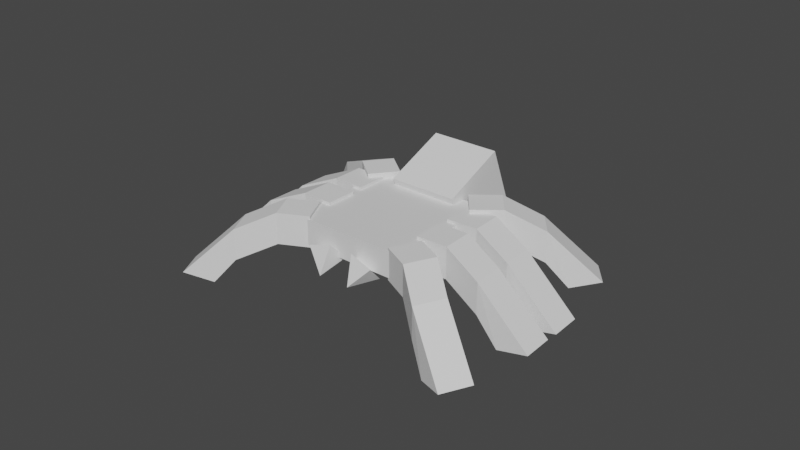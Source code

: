 # Source: Ara_a.blend  (saved by Blender 3.5.10; exported with 4.5.12 LTS)
import bpy
from mathutils import Matrix  # noqa: F401  (used for matrix-valued properties, if any)

bpy.ops.wm.read_factory_settings(use_empty=True)
scene = bpy.context.scene
scene.name = 'Scene'

# ---- collections
col_collection = bpy.data.collections.new('Collection'); scene.collection.children.link(col_collection)

# ---- materials (node trees are filled in below, after node groups)
mat_material = bpy.data.materials.new('Material')
mat_material.alpha_threshold = 0.0
mat_material.use_transparent_shadow = False
mat_material.roughness = 0.5
mat_material.line_color = (0.0, 0.0, 0.0, 1.0)

# ---- material node trees
mat_material.use_nodes = True; mat_material.node_tree.nodes.clear()
_N = mat_material.node_tree.nodes; _L = mat_material.node_tree.links
n0 = _N.new('ShaderNodeOutputMaterial'); n0.name = 'Material Output'; n0.location = (300, 300)
n1 = _N.new('ShaderNodeBsdfPrincipled'); n1.name = 'Principled BSDF'; n1.location = (10, 300)
n1.distribution = 'GGX'
n1.subsurface_method = 'RANDOM_WALK_SKIN'
n1.inputs[3].default_value = 1.45
n1.inputs[27].default_value = (0.0, 0.0, 0.0, 1.0)
n1.inputs[28].default_value = 1.0
_L.new(n1.outputs[0], n0.inputs[0])
n0.is_active_output = True

# ---- world
world_world = bpy.data.worlds.new('World'); scene.world = world_world
world_world.use_nodes = True; world_world.node_tree.nodes.clear()
_N = world_world.node_tree.nodes; _L = world_world.node_tree.links
n0 = _N.new('ShaderNodeOutputWorld'); n0.name = 'World Output'; n0.location = (300, 300)
n1 = _N.new('ShaderNodeBackground'); n1.name = 'Background'; n1.location = (10, 300)
n1.inputs[0].default_value = (0.05088, 0.05088, 0.05088, 1.0)
_L.new(n1.outputs[0], n0.inputs[0])
n0.is_active_output = True
world_world.color = (0.05088, 0.05088, 0.05088)
world_world.use_sun_shadow = False
world_world.sun_shadow_jitter_overblur = 0.0

# ---- meshes
me_cube = bpy.data.meshes.new('Cube')
me_cube.from_pydata([(1.0, 1.0, 1.0), (1.0, 1.0, -1.0), (1.0, -1.0, 1.0), (1.0, -1.0, -1.0), (-1.0, 1.0, 1.0), (-1.0, 1.0, -1.0), (-1.0, -1.0, 1.0), (-1.0, -1.0, -1.0)], [], [(0, 4, 6, 2), (3, 2, 6, 7), (7, 6, 4, 5), (5, 1, 3, 7), (1, 0, 2, 3), (5, 4, 0, 1)])
_uv = me_cube.uv_layers.new(name='UVMap')
_uv.uv.foreach_set('vector', [0.625, 0.5, 0.875, 0.5, 0.875, 0.75, 0.625, 0.75, 0.375, 0.75, 0.625, 0.75, 0.625, 1.0, 0.375, 1.0, 0.375, 0.0, 0.625, 0.0, 0.625, 0.25, 0.375, 0.25, 0.125, 0.5, 0.375, 0.5, 0.375, 0.75, 0.125, 0.75, 0.375, 0.5, 0.625, 0.5, 0.625, 0.75, 0.375, 0.75, 0.375, 0.25, 0.625, 0.25, 0.625, 0.5, 0.375, 0.5])
me_cube.materials.append(mat_material)
me_cube.use_mirror_vertex_groups = False
me_cube.update()
me_cube_001 = bpy.data.meshes.new('Cube.001')
me_cube_001.from_pydata([(-1.0, -1.0, -1.0), (-1.0, -1.0, 1.0), (-1.0, 1.0, -1.0), (-1.0, 1.0, 1.0), (1.0, -1.0, -1.0), (1.0, -1.0, 1.0), (1.0, 1.0, -1.0), (1.0, 1.0, 1.0), (3.446, 0.4331, -0.06029), (3.446, 0.4331, -2.06), (3.446, -1.567, -2.06), (3.446, -1.567, -0.06029), (3.446, 0.4331, -0.06029), (3.446, 0.4331, -2.06), (3.446, -1.567, -2.06), (3.446, -1.567, -0.06029), (6.812, 0.3455, -3.263), (4.854, 0.3455, -3.671), (4.854, -1.655, -3.671), (6.812, -1.655, -3.263)], [], [(0, 1, 3, 2), (2, 3, 7, 6), (5, 4, 10, 11), (4, 5, 1, 0), (2, 6, 4, 0), (7, 3, 1, 5), (11, 10, 14, 15), (4, 6, 9, 10), (7, 5, 11, 8), (6, 7, 8, 9), (12, 15, 19, 16), (10, 9, 13, 14), (8, 11, 15, 12), (9, 8, 12, 13), (17, 16, 19, 18), (13, 12, 16, 17), (15, 14, 18, 19), (14, 13, 17, 18)])
_uv = me_cube_001.uv_layers.new(name='UVMap')
_uv.uv.foreach_set('vector', [0.375, 0.0, 0.625, 0.0, 0.625, 0.25, 0.375, 0.25, 0.375, 0.25, 0.625, 0.25, 0.625, 0.5, 0.375, 0.5, 0.625, 0.75, 0.375, 0.75, 0.375, 0.75, 0.625, 0.75, 0.375, 0.75, 0.625, 0.75, 0.625, 1.0, 0.375, 1.0, 0.125, 0.5, 0.375, 0.5, 0.375, 0.75, 0.125, 0.75, 0.625, 0.5, 0.875, 0.5, 0.875, 0.75, 0.625, 0.75, 0.625, 0.75, 0.375, 0.75, 0.375, 0.75, 0.625, 0.75, 0.375, 0.75, 0.375, 0.5, 0.375, 0.5, 0.375, 0.75, 0.625, 0.5, 0.625, 0.75, 0.625, 0.75, 0.625, 0.5, 0.375, 0.5, 0.625, 0.5, 0.625, 0.5, 0.375, 0.5, 0.625, 0.5, 0.625, 0.75, 0.625, 0.75, 0.625, 0.5, 0.375, 0.75, 0.375, 0.5, 0.375, 0.5, 0.375, 0.75, 0.625, 0.5, 0.625, 0.75, 0.625, 0.75, 0.625, 0.5, 0.375, 0.5, 0.625, 0.5, 0.625, 0.5, 0.375, 0.5, 0.375, 0.5, 0.625, 0.5, 0.625, 0.75, 0.375, 0.75, 0.375, 0.5, 0.625, 0.5, 0.625, 0.5, 0.375, 0.5, 0.625, 0.75, 0.375, 0.75, 0.375, 0.75, 0.625, 0.75, 0.375, 0.75, 0.375, 0.5, 0.375, 0.5, 0.375, 0.75])
me_cube_001.update()
me_cube_002 = bpy.data.meshes.new('Cube.002')
me_cube_002.from_pydata([(-1.0, -1.0, -1.0), (-1.0, -1.0, 1.0), (-1.0, 1.0, -1.0), (-1.0, 1.0, 1.0), (1.0, -1.0, -1.0), (1.0, -1.0, 1.0), (1.0, 1.0, -1.0), (1.0, 1.0, 1.0)], [], [(0, 1, 3, 2), (2, 3, 7, 6), (6, 7, 5, 4), (4, 5, 1, 0), (2, 6, 4, 0), (7, 3, 1, 5)])
_uv = me_cube_002.uv_layers.new(name='UVMap')
_uv.uv.foreach_set('vector', [0.375, 0.0, 0.625, 0.0, 0.625, 0.25, 0.375, 0.25, 0.375, 0.25, 0.625, 0.25, 0.625, 0.5, 0.375, 0.5, 0.375, 0.5, 0.625, 0.5, 0.625, 0.75, 0.375, 0.75, 0.375, 0.75, 0.625, 0.75, 0.625, 1.0, 0.375, 1.0, 0.125, 0.5, 0.375, 0.5, 0.375, 0.75, 0.125, 0.75, 0.625, 0.5, 0.875, 0.5, 0.875, 0.75, 0.625, 0.75])
me_cube_002.update()
me_cube_003 = bpy.data.meshes.new('Cube.003')
me_cube_003.from_pydata([(-1.0, 1.0, -1.0), (-1.0, 1.0, 1.0), (0.0, -1.0, 0.0), (1.0, 1.0, -1.0), (1.0, 1.0, 1.0)], [], [(2, 1, 0), (0, 1, 4, 3), (3, 4, 2), (0, 3, 2), (4, 1, 2)])
_uv = me_cube_003.uv_layers.new(name='UVMap')
_uv.uv.foreach_set('vector', [0.625, 0.0, 0.625, 0.25, 0.375, 0.25, 0.375, 0.25, 0.625, 0.25, 0.625, 0.5, 0.375, 0.5, 0.375, 0.5, 0.625, 0.5, 0.375, 0.75, 0.125, 0.5, 0.375, 0.5, 0.125, 0.75, 0.625, 0.5, 0.875, 0.5, 0.625, 0.75])
me_cube_003.update()

# ---- objects
ob_cube = bpy.data.objects.new('Cube', me_cube)
ob_cube_001 = bpy.data.objects.new('Cube.001', me_cube_001)
ob_cube_002 = bpy.data.objects.new('Cube.002', me_cube_001)
ob_cube_003 = bpy.data.objects.new('Cube.003', me_cube_001)
ob_cube_004 = bpy.data.objects.new('Cube.004', me_cube_001)
ob_cube_005 = bpy.data.objects.new('Cube.005', me_cube_002)
ob_cube_006 = bpy.data.objects.new('Cube.006', me_cube_003)

# ---- transforms, parenting, visibility, modifiers, constraints
ob_cube.location = (0.0, -0.1117, 0.0)
ob_cube.scale = (1.119, 1.119, 0.2379)
ob_cube.lock_rotations_4d = False
ob_cube.empty_display_type = 'ARROWS'
ob_cube.lineart.crease_threshold = 0.0
ob_cube_001.location = (1.235, -1.08, 0.0)
ob_cube_001.rotation_euler = (0.0, -0.0, -0.4642)
ob_cube_001.scale = (0.2916, 0.2916, 0.2916)
_m = ob_cube_001.modifiers.new('Mirror', 'MIRROR')
_m.mirror_object = ob_cube
ob_cube_002.location = (1.235, -0.322, 0.0)
ob_cube_002.rotation_euler = (0.0, -0.0, 0.02821)
ob_cube_002.scale = (0.2916, 0.2916, 0.2916)
_m = ob_cube_002.modifiers.new('Mirror', 'MIRROR')
_m.mirror_object = ob_cube
ob_cube_003.location = (1.235, 0.4694, 0.0)
ob_cube_003.rotation_euler = (0.0, -0.0, 0.02821)
ob_cube_003.scale = (0.2916, 0.2916, 0.2916)
_m = ob_cube_003.modifiers.new('Mirror', 'MIRROR')
_m.mirror_object = ob_cube
ob_cube_004.location = (1.162, 0.9638, 0.0734)
ob_cube_004.rotation_euler = (0.0, -0.0, 0.6698)
ob_cube_004.scale = (0.2916, 0.2916, 0.2916)
_m = ob_cube_004.modifiers.new('Mirror', 'MIRROR')
_m.use_clip = True
_m.mirror_object = ob_cube
ob_cube_005.location = (0.0, 1.537, 0.0)
ob_cube_005.rotation_euler = (0.3804, -0.0, 0.0)
ob_cube_005.scale = (0.651, 0.651, 0.651)
ob_cube_006.location = (-0.3522, -1.416, -0.326)
ob_cube_006.rotation_euler = (0.7363, -0.2917, 0.07445)
ob_cube_006.scale = (0.2259, 0.2259, 0.2259)
_m = ob_cube_006.modifiers.new('Mirror', 'MIRROR')
_m.mirror_object = ob_cube

# ---- collection membership
col_collection.objects.link(ob_cube)
col_collection.objects.link(ob_cube_001)
col_collection.objects.link(ob_cube_002)
col_collection.objects.link(ob_cube_003)
col_collection.objects.link(ob_cube_004)
col_collection.objects.link(ob_cube_005)
col_collection.objects.link(ob_cube_006)

# ---- scene / render settings (as saved in the file)
scene.frame_start = 1; scene.frame_end = 250; scene.frame_set(1)
scene.render.engine = 'BLENDER_EEVEE_NEXT'
scene.cycles.sampling_pattern = 'TABULATED_SOBOL'
scene.view_settings.view_transform = 'Filmic'
bpy.context.view_layer.update()

# ---- added for rendering (the .blend has no active camera and no usable light): camera, sun
cam_auto = bpy.data.cameras.new('AutoCamera')
cam_auto.lens = 50.0
cam_auto.sensor_width = 36.0
cam_auto.clip_end = 1000.0
ob_auto_camera = bpy.data.objects.new('AutoCamera', cam_auto)
scene.collection.objects.link(ob_auto_camera)
ob_auto_camera.location = (10.7816, -12.838, 8.52072)
ob_auto_camera.rotation_euler = (1.09748, -7.21219e-08, 0.694738)
scene.camera = ob_auto_camera
light_auto_sun = bpy.data.lights.new('AutoSun', 'SUN')
light_auto_sun.energy = 3.0
light_auto_sun.angle = 0.0523599
ob_auto_sun = bpy.data.objects.new('AutoSun', light_auto_sun)
scene.collection.objects.link(ob_auto_sun)
ob_auto_sun.rotation_euler = (0.872665, 0.174533, 0.523599)
bpy.context.view_layer.update()
